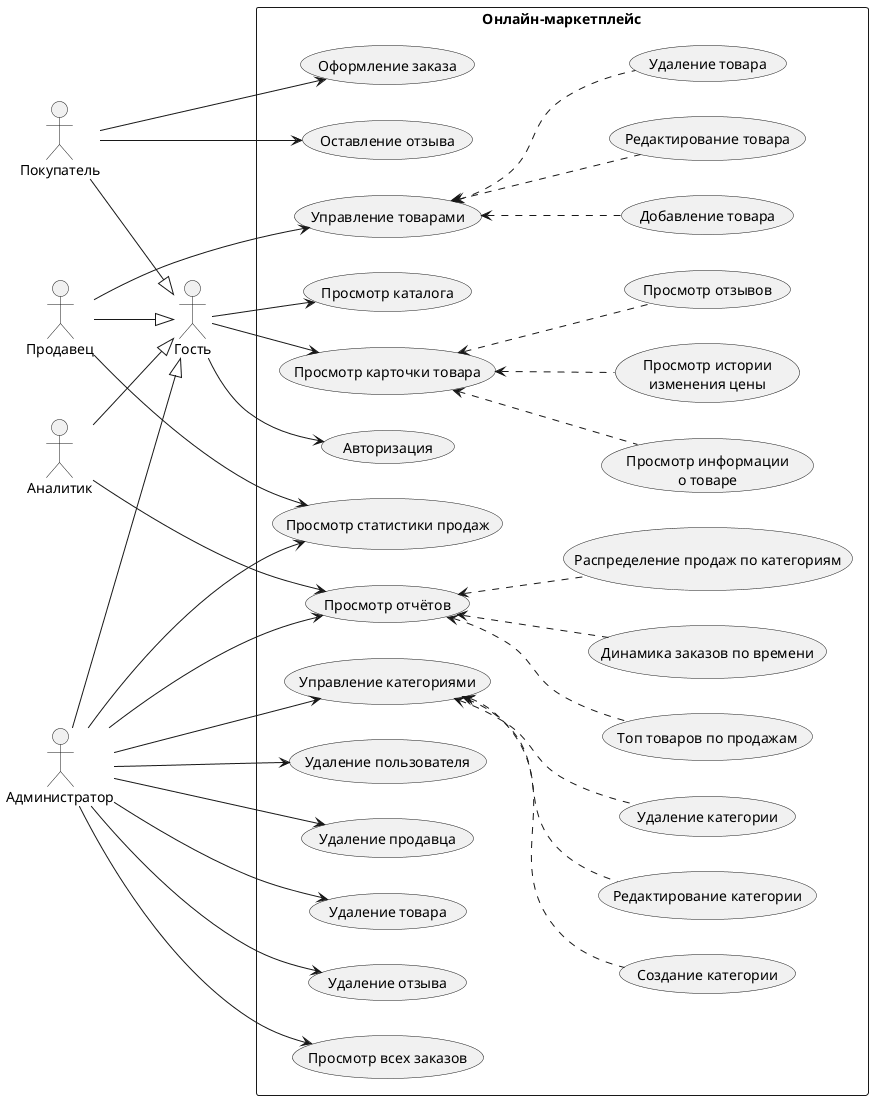

The diagram above was rendered by PlantUML. Its source (embedded in the PNG):
@startuml UseCases2
left to right direction
skinparam packageStyle rectangle

actor "Гость" as guest
actor "Покупатель" as buyer
actor "Продавец" as seller
actor "Аналитик" as analyst
actor "Администратор" as admin

' --- Наследование ---
buyer --|> guest
seller --|> guest
analyst --|> guest
admin --|> guest

rectangle "Онлайн-маркетплейс" {
  usecase "Авторизация" as auth
  usecase "Просмотр каталога" as browseCatalog
  usecase "Просмотр карточки товара" as viewProduct
  usecase "Просмотр информации\nо товаре" as viewProductInfo
  usecase "Просмотр истории\nизменения цены" as viewPriceHistory
  usecase "Просмотр отзывов" as viewReviews
  usecase "Оформление заказа" as placeOrder
  usecase "Оставление отзыва" as leaveReview
  usecase "Управление товарами" as manageProducts
  usecase "Добавление товара" as addProduct
  usecase "Редактирование товара" as editProduct
  usecase "Удаление товара" as deleteProduct
  usecase "Просмотр статистики продаж" as viewSellerStats
  usecase "Просмотр отчётов" as viewReports
  usecase "Топ товаров по продажам" as reportTopProducts
  usecase "Динамика заказов по времени" as reportOrdersDynamics
  usecase "Распределение продаж по категориям" as reportByCategory
  usecase "Управление категориями" as manageCategories
  usecase "Создание категории" as addCategory
  usecase "Редактирование категории" as editCategory
  usecase "Удаление категории" as deleteCategory
  usecase "Удаление пользователя" as deleteUser
  usecase "Удаление продавца" as deleteSeller
  usecase "Удаление товара" as adminDeleteProduct
  usecase "Удаление отзыва" as deleteReview
  usecase "Просмотр всех заказов" as viewAllOrders
}

' --- Гость ---
guest --> auth
guest --> browseCatalog
guest --> viewProduct

' --- Покупатель (+ всё от Гостя) ---
buyer --> placeOrder
buyer --> leaveReview

' --- Продавец (+ всё от Гостя) ---
seller --> manageProducts
seller --> viewSellerStats

' --- Аналитик (+ всё от Гостя) ---
analyst --> viewReports

' --- Администратор (наследует от Гостя: авторизация, каталог, карточка товара) ---
admin --> manageCategories
admin --> deleteUser
admin --> deleteSeller
admin --> adminDeleteProduct
admin --> deleteReview
admin --> viewAllOrders
admin --> viewReports
admin --> viewSellerStats

' --- Extend: Управление товарами ---
manageProducts <.. addProduct
manageProducts <.. editProduct
manageProducts <.. deleteProduct

' --- Extend: Просмотр карточки товара ---
viewProduct <.. viewProductInfo
viewProduct <.. viewPriceHistory
viewProduct <.. viewReviews

' --- Extend: Управление категориями ---
manageCategories <.. addCategory
manageCategories <.. editCategory
manageCategories <.. deleteCategory

' --- Extend: Просмотр отчётов ---
viewReports <.. reportTopProducts
viewReports <.. reportOrdersDynamics
viewReports <.. reportByCategory

@enduml